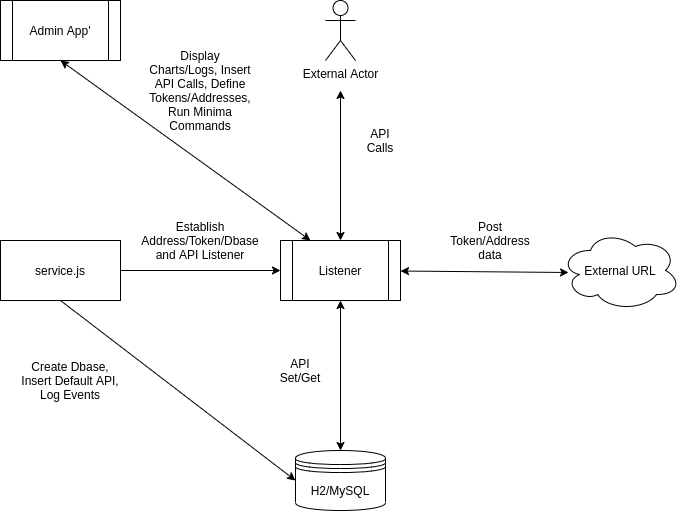

The diagram above was exported from draw.io. Its source (the exported page's mxGraphModel, read from the mxfile embedded in the PNG):
<mxGraphModel dx="1350" dy="806" grid="1" gridSize="10" guides="1" tooltips="1" connect="1" arrows="1" fold="1" page="1" pageScale="1" pageWidth="850" pageHeight="1100" math="0" shadow="0">
  <root>
    <mxCell id="0" />
    <mxCell id="1" parent="0" />
    <mxCell id="X7Ung0T057iPz_pjNV6R-1" value="H2/MySQL" style="shape=datastore;whiteSpace=wrap;html=1;" vertex="1" parent="1">
      <mxGeometry x="375" y="530" width="90" height="60" as="geometry" />
    </mxCell>
    <mxCell id="X7Ung0T057iPz_pjNV6R-2" value="service.js" style="rounded=0;whiteSpace=wrap;html=1;" vertex="1" parent="1">
      <mxGeometry x="80" y="320" width="120" height="60" as="geometry" />
    </mxCell>
    <mxCell id="X7Ung0T057iPz_pjNV6R-3" value="" style="endArrow=classic;html=1;exitX=0.5;exitY=1;exitDx=0;exitDy=0;entryX=0;entryY=0.5;entryDx=0;entryDy=0;" edge="1" parent="1" source="X7Ung0T057iPz_pjNV6R-2" target="X7Ung0T057iPz_pjNV6R-1">
      <mxGeometry width="50" height="50" relative="1" as="geometry">
        <mxPoint x="380" y="450" as="sourcePoint" />
        <mxPoint x="430" y="400" as="targetPoint" />
      </mxGeometry>
    </mxCell>
    <mxCell id="X7Ung0T057iPz_pjNV6R-4" value="Create Dbase, Insert Default API, Log Events&lt;br&gt;" style="text;html=1;strokeColor=none;fillColor=none;align=center;verticalAlign=middle;whiteSpace=wrap;rounded=0;" vertex="1" parent="1">
      <mxGeometry x="100" y="450" width="100" height="20" as="geometry" />
    </mxCell>
    <mxCell id="X7Ung0T057iPz_pjNV6R-6" value="Listener&lt;br&gt;" style="shape=process;whiteSpace=wrap;html=1;backgroundOutline=1;" vertex="1" parent="1">
      <mxGeometry x="360" y="320" width="120" height="60" as="geometry" />
    </mxCell>
    <mxCell id="X7Ung0T057iPz_pjNV6R-7" value="External URL" style="ellipse;shape=cloud;whiteSpace=wrap;html=1;" vertex="1" parent="1">
      <mxGeometry x="640" y="310" width="120" height="80" as="geometry" />
    </mxCell>
    <mxCell id="X7Ung0T057iPz_pjNV6R-8" value="" style="endArrow=classic;html=1;exitX=1;exitY=0.5;exitDx=0;exitDy=0;entryX=0;entryY=0.5;entryDx=0;entryDy=0;" edge="1" parent="1" source="X7Ung0T057iPz_pjNV6R-2" target="X7Ung0T057iPz_pjNV6R-6">
      <mxGeometry width="50" height="50" relative="1" as="geometry">
        <mxPoint x="380" y="410" as="sourcePoint" />
        <mxPoint x="430" y="360" as="targetPoint" />
      </mxGeometry>
    </mxCell>
    <mxCell id="X7Ung0T057iPz_pjNV6R-9" value="Establish Address/Token/Dbase and API Listener" style="text;html=1;strokeColor=none;fillColor=none;align=center;verticalAlign=middle;whiteSpace=wrap;rounded=0;" vertex="1" parent="1">
      <mxGeometry x="240" y="310" width="80" height="20" as="geometry" />
    </mxCell>
    <mxCell id="X7Ung0T057iPz_pjNV6R-10" value="" style="endArrow=classic;startArrow=classic;html=1;exitX=0.5;exitY=0;exitDx=0;exitDy=0;entryX=0.5;entryY=1;entryDx=0;entryDy=0;" edge="1" parent="1" source="X7Ung0T057iPz_pjNV6R-1" target="X7Ung0T057iPz_pjNV6R-6">
      <mxGeometry width="50" height="50" relative="1" as="geometry">
        <mxPoint x="380" y="380" as="sourcePoint" />
        <mxPoint x="430" y="330" as="targetPoint" />
      </mxGeometry>
    </mxCell>
    <mxCell id="X7Ung0T057iPz_pjNV6R-13" value="External Actor" style="shape=umlActor;verticalLabelPosition=bottom;verticalAlign=top;html=1;outlineConnect=0;" vertex="1" parent="1">
      <mxGeometry x="405" y="80" width="30" height="60" as="geometry" />
    </mxCell>
    <mxCell id="X7Ung0T057iPz_pjNV6R-14" value="" style="endArrow=classic;startArrow=classic;html=1;exitX=0.5;exitY=0;exitDx=0;exitDy=0;" edge="1" parent="1" source="X7Ung0T057iPz_pjNV6R-6">
      <mxGeometry width="50" height="50" relative="1" as="geometry">
        <mxPoint x="350" y="470" as="sourcePoint" />
        <mxPoint x="420" y="170" as="targetPoint" />
      </mxGeometry>
    </mxCell>
    <mxCell id="X7Ung0T057iPz_pjNV6R-15" value="API Calls" style="text;html=1;strokeColor=none;fillColor=none;align=center;verticalAlign=middle;whiteSpace=wrap;rounded=0;" vertex="1" parent="1">
      <mxGeometry x="440" y="210" width="40" height="20" as="geometry" />
    </mxCell>
    <mxCell id="X7Ung0T057iPz_pjNV6R-16" value="Post Token/Address data" style="text;html=1;strokeColor=none;fillColor=none;align=center;verticalAlign=middle;whiteSpace=wrap;rounded=0;" vertex="1" parent="1">
      <mxGeometry x="550" y="310" width="40" height="20" as="geometry" />
    </mxCell>
    <mxCell id="X7Ung0T057iPz_pjNV6R-17" value="API Set/Get" style="text;html=1;strokeColor=none;fillColor=none;align=center;verticalAlign=middle;whiteSpace=wrap;rounded=0;" vertex="1" parent="1">
      <mxGeometry x="360" y="440" width="40" height="20" as="geometry" />
    </mxCell>
    <mxCell id="X7Ung0T057iPz_pjNV6R-18" value="Admin App'" style="shape=process;whiteSpace=wrap;html=1;backgroundOutline=1;" vertex="1" parent="1">
      <mxGeometry x="80" y="80" width="120" height="60" as="geometry" />
    </mxCell>
    <mxCell id="X7Ung0T057iPz_pjNV6R-19" value="" style="endArrow=classic;startArrow=classic;html=1;entryX=0.5;entryY=1;entryDx=0;entryDy=0;exitX=0.25;exitY=0;exitDx=0;exitDy=0;" edge="1" parent="1" source="X7Ung0T057iPz_pjNV6R-6" target="X7Ung0T057iPz_pjNV6R-18">
      <mxGeometry width="50" height="50" relative="1" as="geometry">
        <mxPoint x="300" y="440" as="sourcePoint" />
        <mxPoint x="350" y="390" as="targetPoint" />
      </mxGeometry>
    </mxCell>
    <mxCell id="X7Ung0T057iPz_pjNV6R-20" value="Display Charts/Logs, Insert API Calls, Define Tokens/Addresses,&lt;br&gt;Run Minima Commands" style="text;html=1;strokeColor=none;fillColor=none;align=center;verticalAlign=middle;whiteSpace=wrap;rounded=0;" vertex="1" parent="1">
      <mxGeometry x="260" y="160" width="40" height="20" as="geometry" />
    </mxCell>
    <mxCell id="X7Ung0T057iPz_pjNV6R-23" value="" style="endArrow=classic;startArrow=classic;html=1;entryX=0.067;entryY=0.525;entryDx=0;entryDy=0;entryPerimeter=0;" edge="1" parent="1" source="X7Ung0T057iPz_pjNV6R-6" target="X7Ung0T057iPz_pjNV6R-7">
      <mxGeometry width="50" height="50" relative="1" as="geometry">
        <mxPoint x="300" y="390" as="sourcePoint" />
        <mxPoint x="620" y="370" as="targetPoint" />
      </mxGeometry>
    </mxCell>
  </root>
</mxGraphModel>